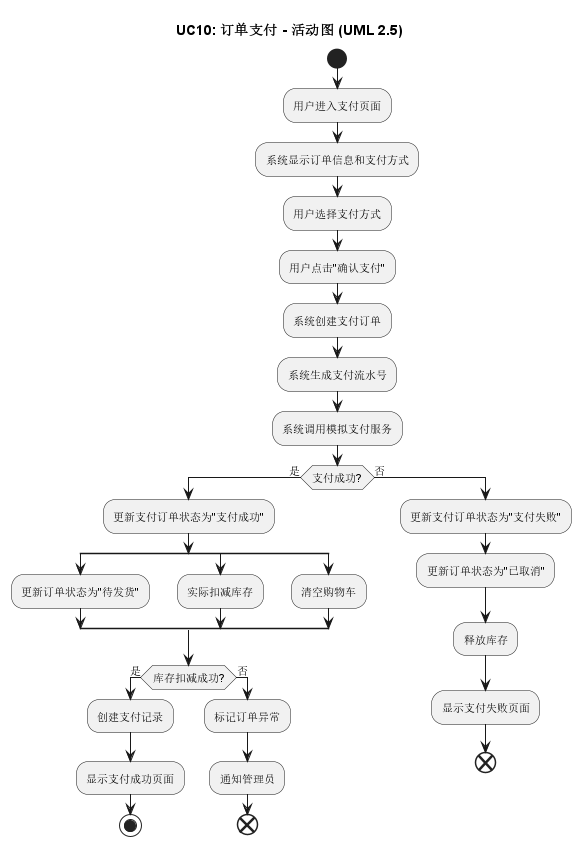

The diagram above was rendered by PlantUML. Its source (embedded in the PNG):
@startuml UC10_OrderPayment_Activity

' ============================
' 中文字体配置（防止导出时中文乱码）
' ============================
skinparam defaultFontName "Microsoft YaHei, SimHei, Arial Unicode MS"
skinparam defaultFontSize 11

title UC10: 订单支付 - 活动图 (UML 2.5)

start

:用户进入支付页面;
:系统显示订单信息和支付方式;
:用户选择支付方式;
:用户点击"确认支付";

:系统创建支付订单;
:系统生成支付流水号;
:系统调用模拟支付服务;

if (支付成功?) then (是)
  
  :更新支付订单状态为"支付成功";
  
  split
    :更新订单状态为"待发货";
  split again
    :实际扣减库存;
  split again
    :清空购物车;
  end split
  
  if (库存扣减成功?) then (是)
    :创建支付记录;
    :显示支付成功页面;
    stop
  else (否)
    :标记订单异常;
    :通知管理员;
    end
  endif
  
else (否)
  
  :更新支付订单状态为"支付失败";
  :更新订单状态为"已取消";
  :释放库存;
  :显示支付失败页面;
  end
  
endif

@enduml